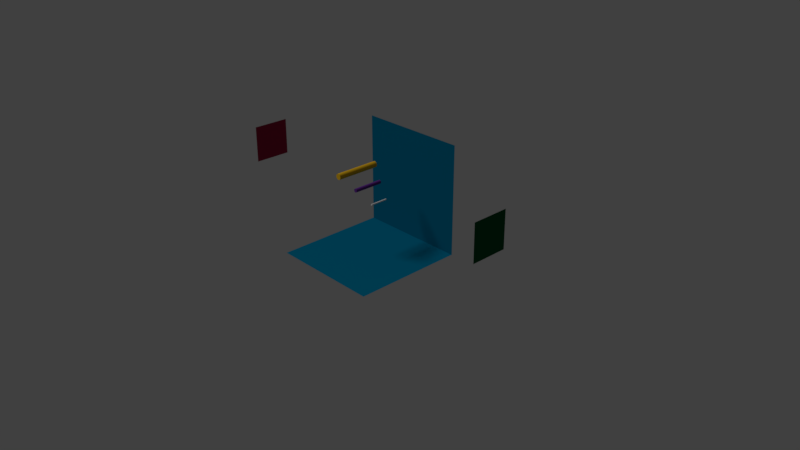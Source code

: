 # Source: cytanb-colored-chalk-and-panels.blend  (saved by Blender 2.82.7; exported with 4.5.12 LTS)
import bpy
from mathutils import Matrix  # noqa: F401  (used for matrix-valued properties, if any)

bpy.ops.wm.read_factory_settings(use_empty=True)
scene = bpy.context.scene
scene.name = 'Scene'

# ---- collections
col_collection_1 = bpy.data.collections.new('Collection 1'); scene.collection.children.link(col_collection_1)

# ---- materials (node trees are filled in below, after node groups)
mat_unimsg_receiver_panel_mat = bpy.data.materials.new('unimsg-receiver-panel-mat')
mat_unimsg_receiver_panel_mat.alpha_threshold = 0.0
mat_unimsg_receiver_panel_mat.use_transparent_shadow = False
mat_unimsg_receiver_panel_mat.diffuse_color = (0.0, 0.09084, 0.02732, 1.0)
mat_unimsg_receiver_panel_mat.roughness = 0.5
mat_anymsg_receiver_panel_mat = bpy.data.materials.new('anymsg-receiver-panel-mat')
mat_anymsg_receiver_panel_mat.alpha_threshold = 0.0
mat_anymsg_receiver_panel_mat.use_transparent_shadow = False
mat_anymsg_receiver_panel_mat.diffuse_color = (0.3613, 0.01444, 0.05286, 1.0)
mat_anymsg_receiver_panel_mat.roughness = 0.5
mat_shared_variable_panel_mat = bpy.data.materials.new('shared-variable-panel-mat')
mat_shared_variable_panel_mat.alpha_threshold = 0.0
mat_shared_variable_panel_mat.use_transparent_shadow = False
mat_shared_variable_panel_mat.diffuse_color = (0.0, 0.1384, 0.2462, 1.0)
mat_shared_variable_panel_mat.roughness = 0.5
mat_small_chalk_mat = bpy.data.materials.new('small-chalk-mat')
mat_small_chalk_mat.alpha_threshold = 0.0
mat_small_chalk_mat.use_transparent_shadow = False
mat_small_chalk_mat.diffuse_color = (0.7991, 0.7991, 0.7991, 1.0)
mat_small_chalk_mat.roughness = 0.5
mat_middle_chalk_mat = bpy.data.materials.new('middle-chalk-mat')
mat_middle_chalk_mat.alpha_threshold = 0.0
mat_middle_chalk_mat.use_transparent_shadow = False
mat_middle_chalk_mat.diffuse_color = (0.1301, 0.03071, 0.2705, 1.0)
mat_middle_chalk_mat.roughness = 0.5
mat_large_chalk_mat = bpy.data.materials.new('large-chalk-mat')
mat_large_chalk_mat.alpha_threshold = 0.0
mat_large_chalk_mat.use_transparent_shadow = False
mat_large_chalk_mat.diffuse_color = (0.7913, 0.4564, 0.016, 1.0)
mat_large_chalk_mat.roughness = 0.5

# ---- node groups
ng_auto_smooth = bpy.data.node_groups.new('Auto Smooth', 'GeometryNodeTree')
_s = ng_auto_smooth.interface.new_socket(name='Geometry', in_out='OUTPUT', socket_type='NodeSocketGeometry')
_s = ng_auto_smooth.interface.new_socket(name='Geometry', in_out='INPUT', socket_type='NodeSocketGeometry')
_s = ng_auto_smooth.interface.new_socket(name='Angle', in_out='INPUT', socket_type='NodeSocketFloat')
_s.subtype = 'ANGLE'
_s.min_value = 0.0
_s.max_value = 3.142
ng_auto_smooth.is_modifier = True
_N = ng_auto_smooth.nodes; _L = ng_auto_smooth.links
n0 = _N.new('NodeGroupOutput'); n0.name = 'Group Output'; n0.location = (480, -100)
n1 = _N.new('NodeGroupInput'); n1.name = 'Group Input'; n1.location = (-420, -300)
n2 = _N.new('NodeGroupInput'); n2.name = 'Group Input.001'; n2.location = (-60, -100)
n3 = _N.new('GeometryNodeSetShadeSmooth'); n3.name = 'Set Shade Smooth'; n3.location = (120, -100)
n3.domain = 'EDGE'
n4 = _N.new('GeometryNodeSetShadeSmooth'); n4.name = 'Set Shade Smooth.001'; n4.location = (300, -100)
n5 = _N.new('GeometryNodeInputMeshEdgeAngle'); n5.name = 'Edge Angle'; n5.location = (-420, -220)
n6 = _N.new('GeometryNodeInputEdgeSmooth'); n6.name = 'Is Edge Smooth'; n6.location = (-60, -160)
n7 = _N.new('GeometryNodeInputShadeSmooth'); n7.name = 'Is Face Smooth'; n7.location = (-240, -340)
n8 = _N.new('FunctionNodeBooleanMath'); n8.name = 'Boolean Math'; n8.location = (-60, -220)
n9 = _N.new('FunctionNodeCompare'); n9.name = 'Compare'; n9.location = (-240, -180)
n9.operation = 'LESS_EQUAL'
_L.new(n5.outputs[0], n9.inputs[0])
_L.new(n4.outputs[0], n0.inputs[0])
_L.new(n1.outputs[1], n9.inputs[1])
_L.new(n9.outputs[0], n8.inputs[0])
_L.new(n7.outputs[0], n8.inputs[1])
_L.new(n2.outputs[0], n3.inputs[0])
_L.new(n6.outputs[0], n3.inputs[1])
_L.new(n3.outputs[0], n4.inputs[0])
_L.new(n8.outputs[0], n3.inputs[2])
n0.is_active_output = True

# ---- material node trees

# ---- world
world_world = bpy.data.worlds.new('World'); scene.world = world_world
world_world.color = (0.05088, 0.05088, 0.05088)
world_world.use_sun_shadow = False
world_world.sun_shadow_jitter_overblur = 0.0

# ---- cameras
cam_camera_001 = bpy.data.cameras.new('Camera.001')
cam_camera_001.clip_end = 100.0
cam_camera_001.lens = 35.0
cam_camera_001.sensor_width = 32.0
cam_camera_001.sensor_height = 18.0
cam_camera_001.ortho_scale = 7.314
cam_camera_001.dof.focus_distance = 0.0
cam_camera_001.dof.aperture_fstop = 128.0

# ---- lights
light_lamp = bpy.data.lights.new('Lamp', 'SUN')
light_lamp.transmission_factor = 0.0
light_lamp.cutoff_distance = 30.0
light_lamp.angle = 0.1993
light_lamp.energy = 1.0
light_lamp.shadow_buffer_clip_start = 1.001
light_lamp.shadow_soft_size = 0.1
light_lamp.shadow_cascade_max_distance = 1000.0

# ---- meshes
me_unimsg_receiver_panel = bpy.data.meshes.new('unimsg-receiver#panel')
me_unimsg_receiver_panel.from_pydata([(0.0025, 0.25, 0.25), (-0.0025, -0.25, 0.25), (0.0025, 0.25, -0.25), (-0.0025, -0.25, -0.25)], [], [(0, 1, 3, 2)])
me_unimsg_receiver_panel.materials.append(mat_unimsg_receiver_panel_mat)
me_unimsg_receiver_panel.use_remesh_preserve_volume = False
me_unimsg_receiver_panel.use_remesh_preserve_attributes = False
me_unimsg_receiver_panel.use_mirror_vertex_groups = False
me_unimsg_receiver_panel.update()
me_anymsg_receiver_panel = bpy.data.meshes.new('anymsg-receiver#panel')
me_anymsg_receiver_panel.from_pydata([(0.0025, -0.25, 0.25), (-0.0025, 0.25, 0.25), (0.0025, -0.25, -0.25), (-0.0025, 0.25, -0.25)], [], [(0, 1, 3, 2)])
me_anymsg_receiver_panel.materials.append(mat_anymsg_receiver_panel_mat)
me_anymsg_receiver_panel.use_remesh_preserve_volume = False
me_anymsg_receiver_panel.use_remesh_preserve_attributes = False
me_anymsg_receiver_panel.use_mirror_vertex_groups = False
me_anymsg_receiver_panel.update()
me_shared_variable_panel = bpy.data.meshes.new('shared-variable#panel')
me_shared_variable_panel.from_pydata([(-0.75, -0.75, 0.0025), (0.75, -0.75, 0.0025), (-0.75, 0.75, -0.0025), (0.75, 0.75, -0.0025)], [], [(2, 3, 1, 0)])
me_shared_variable_panel.materials.append(mat_shared_variable_panel_mat)
me_shared_variable_panel.use_remesh_preserve_volume = False
me_shared_variable_panel.use_remesh_preserve_attributes = False
me_shared_variable_panel.use_mirror_vertex_groups = False
me_shared_variable_panel.update()
me_ground_panel = bpy.data.meshes.new('ground-panel')
me_ground_panel.from_pydata([(-0.75, 0.0025, 0.75), (0.75, 0.0025, 0.75), (-0.75, -0.0025, -0.75), (0.75, -0.0025, -0.75)], [], [(0, 1, 3, 2)])
me_ground_panel.materials.append(mat_shared_variable_panel_mat)
me_ground_panel.use_remesh_preserve_volume = False
me_ground_panel.use_remesh_preserve_attributes = False
me_ground_panel.use_mirror_vertex_groups = False
me_ground_panel.update()
me_small_chalk_cytanb_color_picker = bpy.data.meshes.new('small-chalk#cytanb-color-picker')
me_small_chalk_cytanb_color_picker.from_pydata([(0.0, 0.01, -0.06), (0.0, 0.01, 0.06), (0.003827, 0.009238, -0.06), (0.003827, 0.009239, 0.06), (0.007071, 0.007071, -0.06), (0.007071, 0.007071, 0.06), (0.009239, 0.003826, -0.06), (0.009239, 0.003827, 0.06), (0.01, -4.296e-07, -0.06), (0.01, 4.287e-07, 0.06), (0.009239, -0.003827, -0.06), (0.009239, -0.003826, 0.06), (0.007071, -0.007071, -0.06), (0.007071, -0.007071, 0.06), (0.003827, -0.009239, -0.06), (0.003827, -0.009238, 0.06), (1.51e-09, -0.01, -0.06), (1.51e-09, -0.01, 0.06), (-0.003827, -0.009239, -0.06), (-0.003827, -0.009238, 0.06), (-0.007071, -0.007071, -0.06), (-0.007071, -0.007071, 0.06), (-0.009239, -0.003827, -0.06), (-0.009239, -0.003826, 0.06), (-0.01, -4.29e-07, -0.06), (-0.01, 4.293e-07, 0.06), (-0.009239, 0.003826, -0.06), (-0.009239, 0.003827, 0.06), (-0.007071, 0.007071, -0.06), (-0.007071, 0.007071, 0.06), (-0.003827, 0.009238, -0.06), (-0.003827, 0.009239, 0.06)], [], [(0, 1, 3, 2), (2, 3, 5, 4), (4, 5, 7, 6), (6, 7, 9, 8), (8, 9, 11, 10), (10, 11, 13, 12), (12, 13, 15, 14), (14, 15, 17, 16), (16, 17, 19, 18), (18, 19, 21, 20), (20, 21, 23, 22), (22, 23, 25, 24), (24, 25, 27, 26), (26, 27, 29, 28), (3, 1, 31, 29, 27, 25, 23, 21, 19, 17, 15, 13, 11, 9, 7, 5), (28, 29, 31, 30), (30, 31, 1, 0), (0, 2, 4, 6, 8, 10, 12, 14, 16, 18, 20, 22, 24, 26, 28, 30)])
me_small_chalk_cytanb_color_picker.polygons.foreach_set('use_smooth', [True] * 18)
me_small_chalk_cytanb_color_picker.materials.append(mat_small_chalk_mat)
me_small_chalk_cytanb_color_picker.use_remesh_preserve_volume = False
me_small_chalk_cytanb_color_picker.use_remesh_preserve_attributes = False
me_small_chalk_cytanb_color_picker.use_mirror_vertex_groups = False
me_small_chalk_cytanb_color_picker.update()
me_middle_chalk_cytanb_color_picker = bpy.data.meshes.new('middle-chalk#cytanb-color-picker')
me_middle_chalk_cytanb_color_picker.from_pydata([(0.0, 0.025, -0.2), (0.0, 0.025, 0.2), (0.009567, 0.0231, -0.2), (0.009567, 0.0231, 0.2), (0.01768, 0.01768, -0.2), (0.01768, 0.01768, 0.2), (0.0231, 0.009566, -0.2), (0.0231, 0.009568, 0.2), (0.025, -7.163e-07, -0.2), (0.025, 7.142e-07, 0.2), (0.0231, -0.009568, -0.2), (0.0231, -0.009566, 0.2), (0.01768, -0.01768, -0.2), (0.01768, -0.01768, 0.2), (0.009567, -0.0231, -0.2), (0.009567, -0.0231, 0.2), (3.775e-09, -0.025, -0.2), (3.775e-09, -0.025, 0.2), (-0.009567, -0.0231, -0.2), (-0.009567, -0.0231, 0.2), (-0.01768, -0.01768, -0.2), (-0.01768, -0.01768, 0.2), (-0.0231, -0.009568, -0.2), (-0.0231, -0.009566, 0.2), (-0.025, -7.15e-07, -0.2), (-0.025, 7.156e-07, 0.2), (-0.0231, 0.009566, -0.2), (-0.0231, 0.009568, 0.2), (-0.01768, 0.01768, -0.2), (-0.01768, 0.01768, 0.2), (-0.009567, 0.0231, -0.2), (-0.009567, 0.0231, 0.2)], [], [(0, 1, 3, 2), (2, 3, 5, 4), (4, 5, 7, 6), (6, 7, 9, 8), (8, 9, 11, 10), (10, 11, 13, 12), (12, 13, 15, 14), (14, 15, 17, 16), (16, 17, 19, 18), (18, 19, 21, 20), (20, 21, 23, 22), (22, 23, 25, 24), (24, 25, 27, 26), (26, 27, 29, 28), (3, 1, 31, 29, 27, 25, 23, 21, 19, 17, 15, 13, 11, 9, 7, 5), (28, 29, 31, 30), (30, 31, 1, 0), (0, 2, 4, 6, 8, 10, 12, 14, 16, 18, 20, 22, 24, 26, 28, 30)])
me_middle_chalk_cytanb_color_picker.polygons.foreach_set('use_smooth', [True] * 18)
me_middle_chalk_cytanb_color_picker.materials.append(mat_middle_chalk_mat)
me_middle_chalk_cytanb_color_picker.use_remesh_preserve_volume = False
me_middle_chalk_cytanb_color_picker.use_remesh_preserve_attributes = False
me_middle_chalk_cytanb_color_picker.use_mirror_vertex_groups = False
me_middle_chalk_cytanb_color_picker.update()
me_large_chalk_cytanb_color_picker = bpy.data.meshes.new('large-chalk#cytanb-color-picker')
me_large_chalk_cytanb_color_picker.from_pydata([(0.0, 0.04, -0.3), (0.0, 0.04, 0.3), (0.01531, 0.03695, -0.3), (0.01531, 0.03696, 0.3), (0.02828, 0.02828, -0.3), (0.02828, 0.02829, 0.3), (0.03696, 0.01531, -0.3), (0.03696, 0.01531, 0.3), (0.04, -1.075e-06, -0.3), (0.04, 1.071e-06, 0.3), (0.03696, -0.01531, -0.3), (0.03696, -0.01531, 0.3), (0.02828, -0.02829, -0.3), (0.02828, -0.02828, 0.3), (0.01531, -0.03696, -0.3), (0.01531, -0.03695, 0.3), (6.04e-09, -0.04, -0.3), (6.04e-09, -0.04, 0.3), (-0.01531, -0.03696, -0.3), (-0.01531, -0.03695, 0.3), (-0.02828, -0.02829, -0.3), (-0.02828, -0.02828, 0.3), (-0.03696, -0.01531, -0.3), (-0.03696, -0.01531, 0.3), (-0.04, -1.072e-06, -0.3), (-0.04, 1.073e-06, 0.3), (-0.03696, 0.01531, -0.3), (-0.03696, 0.01531, 0.3), (-0.02828, 0.02828, -0.3), (-0.02828, 0.02829, 0.3), (-0.01531, 0.03695, -0.3), (-0.01531, 0.03696, 0.3)], [], [(0, 1, 3, 2), (2, 3, 5, 4), (4, 5, 7, 6), (6, 7, 9, 8), (8, 9, 11, 10), (10, 11, 13, 12), (12, 13, 15, 14), (14, 15, 17, 16), (16, 17, 19, 18), (18, 19, 21, 20), (20, 21, 23, 22), (22, 23, 25, 24), (24, 25, 27, 26), (26, 27, 29, 28), (3, 1, 31, 29, 27, 25, 23, 21, 19, 17, 15, 13, 11, 9, 7, 5), (28, 29, 31, 30), (30, 31, 1, 0), (0, 2, 4, 6, 8, 10, 12, 14, 16, 18, 20, 22, 24, 26, 28, 30)])
me_large_chalk_cytanb_color_picker.polygons.foreach_set('use_smooth', [True] * 18)
me_large_chalk_cytanb_color_picker.materials.append(mat_large_chalk_mat)
me_large_chalk_cytanb_color_picker.use_remesh_preserve_volume = False
me_large_chalk_cytanb_color_picker.use_remesh_preserve_attributes = False
me_large_chalk_cytanb_color_picker.use_mirror_vertex_groups = False
me_large_chalk_cytanb_color_picker.update()

# ---- objects
ob_unimsg_receiver_panel = bpy.data.objects.new('unimsg-receiver#panel', me_unimsg_receiver_panel)
ob_anymsg_receiver_panel = bpy.data.objects.new('anymsg-receiver#panel', me_anymsg_receiver_panel)
ob_shared_variable_panel = bpy.data.objects.new('shared-variable#panel', me_shared_variable_panel)
ob_ground_panel = bpy.data.objects.new('ground-panel', me_ground_panel)
ob_small_chalk_cytanb_color_picker = bpy.data.objects.new('small-chalk#cytanb-color-picker', me_small_chalk_cytanb_color_picker)
ob_middle_chalk_cytanb_color_picker = bpy.data.objects.new('middle-chalk#cytanb-color-picker', me_middle_chalk_cytanb_color_picker)
ob_large_chalk_cytanb_color_picker = bpy.data.objects.new('large-chalk#cytanb-color-picker', me_large_chalk_cytanb_color_picker)
ob_lamp = bpy.data.objects.new('Lamp', light_lamp)
ob_camera = bpy.data.objects.new('Camera', cam_camera_001)

# ---- transforms, parenting, visibility, modifiers, constraints
ob_unimsg_receiver_panel.location = (-2.0, 0.0, 1.0)
ob_unimsg_receiver_panel.rotation_euler = (1.571, -0.0, 0.0)
ob_unimsg_receiver_panel.lineart.crease_threshold = 0.0
ob_anymsg_receiver_panel.location = (2.0, 0.0, 1.0)
ob_anymsg_receiver_panel.rotation_euler = (1.571, -0.0, 0.0)
ob_anymsg_receiver_panel.lineart.crease_threshold = 0.0
ob_shared_variable_panel.location = (0.0, -0.75, 0.75)
ob_shared_variable_panel.rotation_euler = (1.571, -0.0, 0.0)
ob_shared_variable_panel.lineart.crease_threshold = 0.0
ob_ground_panel.parent = ob_shared_variable_panel
ob_ground_panel.matrix_parent_inverse = Matrix(((1.0, 0.0, 0.0, 0.0), (0.0, -3.62e-06, 1.0, -0.75), (0.0, -1.0, -3.62e-06, -0.75), (0.0, 0.0, 0.0, 1.0)))
ob_ground_panel.location = (0.0, 0.0, 0.0)
ob_ground_panel.rotation_euler = (1.571, -0.0, 0.0)
ob_ground_panel.lineart.crease_threshold = 0.0
ob_small_chalk_cytanb_color_picker.location = (-0.2, 0.0, 0.8)
ob_small_chalk_cytanb_color_picker.rotation_euler = (1.571, -0.0, 0.0)
ob_small_chalk_cytanb_color_picker.scale = (1.0, 1.0, 2.0)
ob_small_chalk_cytanb_color_picker.lineart.crease_threshold = 0.0
_m = ob_small_chalk_cytanb_color_picker.modifiers.new('Auto Smooth', 'NODES')
_m.node_group = ng_auto_smooth
_gi = [s.identifier for s in ng_auto_smooth.interface.items_tree if s.item_type == 'SOCKET' and s.in_out == 'INPUT']
_m[_gi[1]] = 0.5236  # Angle
ob_middle_chalk_cytanb_color_picker.location = (0.0, 0.0, 0.95)
ob_middle_chalk_cytanb_color_picker.rotation_euler = (1.571, -0.0, 0.0)
ob_middle_chalk_cytanb_color_picker.lineart.crease_threshold = 0.0
_m = ob_middle_chalk_cytanb_color_picker.modifiers.new('Auto Smooth', 'NODES')
_m.node_group = ng_auto_smooth
_gi = [s.identifier for s in ng_auto_smooth.interface.items_tree if s.item_type == 'SOCKET' and s.in_out == 'INPUT']
_m[_gi[1]] = 0.5236  # Angle
ob_large_chalk_cytanb_color_picker.location = (0.2, 0.0, 1.1)
ob_large_chalk_cytanb_color_picker.rotation_euler = (1.571, -0.0, 0.0)
ob_large_chalk_cytanb_color_picker.lineart.crease_threshold = 0.0
_m = ob_large_chalk_cytanb_color_picker.modifiers.new('Auto Smooth', 'NODES')
_m.node_group = ng_auto_smooth
_gi = [s.identifier for s in ng_auto_smooth.interface.items_tree if s.item_type == 'SOCKET' and s.in_out == 'INPUT']
_m[_gi[1]] = 0.5236  # Angle
ob_lamp.location = (4.345, 4.406, 5.904)
ob_lamp.rotation_euler = (0.6503, 0.05522, 2.281)
ob_lamp.lock_rotations_4d = False
ob_lamp.empty_display_type = 'ARROWS'
ob_lamp.color = (0.0, 0.0, 0.0, 0.0)
ob_lamp.lineart.crease_threshold = 0.0
ob_camera.location = (-7.481, 6.508, 5.344)
ob_camera.rotation_euler = (1.109, -0.0, -2.327)
ob_camera.lock_rotations_4d = False
ob_camera.empty_display_type = 'ARROWS'
ob_camera.color = (0.0, 0.0, 0.0, 0.0)
ob_camera.display_type = 'WIRE'
ob_camera.lineart.crease_threshold = 0.0

# ---- collection membership
col_collection_1.objects.link(ob_unimsg_receiver_panel)
col_collection_1.objects.link(ob_anymsg_receiver_panel)
col_collection_1.objects.link(ob_shared_variable_panel)
col_collection_1.objects.link(ob_ground_panel)
col_collection_1.objects.link(ob_small_chalk_cytanb_color_picker)
col_collection_1.objects.link(ob_middle_chalk_cytanb_color_picker)
col_collection_1.objects.link(ob_large_chalk_cytanb_color_picker)
col_collection_1.objects.link(ob_lamp)
col_collection_1.objects.link(ob_camera)

# ---- scene / render settings (as saved in the file)
scene.camera = ob_camera
scene.frame_start = 1; scene.frame_end = 250; scene.frame_set(1)
scene.render.engine = 'BLENDER_EEVEE_NEXT'
scene.render.resolution_percentage = 50
scene.render.dither_intensity = 0.0
scene.cycles.use_denoising = False
scene.cycles.samples = 128
scene.cycles.sampling_pattern = 'TABULATED_SOBOL'
scene.cycles.use_adaptive_sampling = False
scene.cycles.use_light_tree = False
scene.view_settings.view_transform = 'Standard'
bpy.context.view_layer.update()
